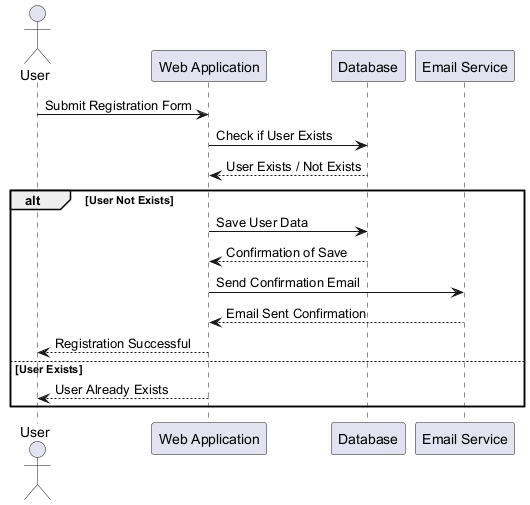

The diagram above was rendered by PlantUML. Its source (embedded in the PNG):
@startuml
actor User
participant "Web Application" as App
participant "Database" as DB
participant "Email Service" as Email

User -> App: Submit Registration Form
App -> DB: Check if User Exists
DB --> App: User Exists / Not Exists
alt User Not Exists
    App -> DB: Save User Data
    DB --> App: Confirmation of Save
    App -> Email: Send Confirmation Email
    Email --> App: Email Sent Confirmation
    App --> User: Registration Successful
else User Exists
    App --> User: User Already Exists
end
@enduml